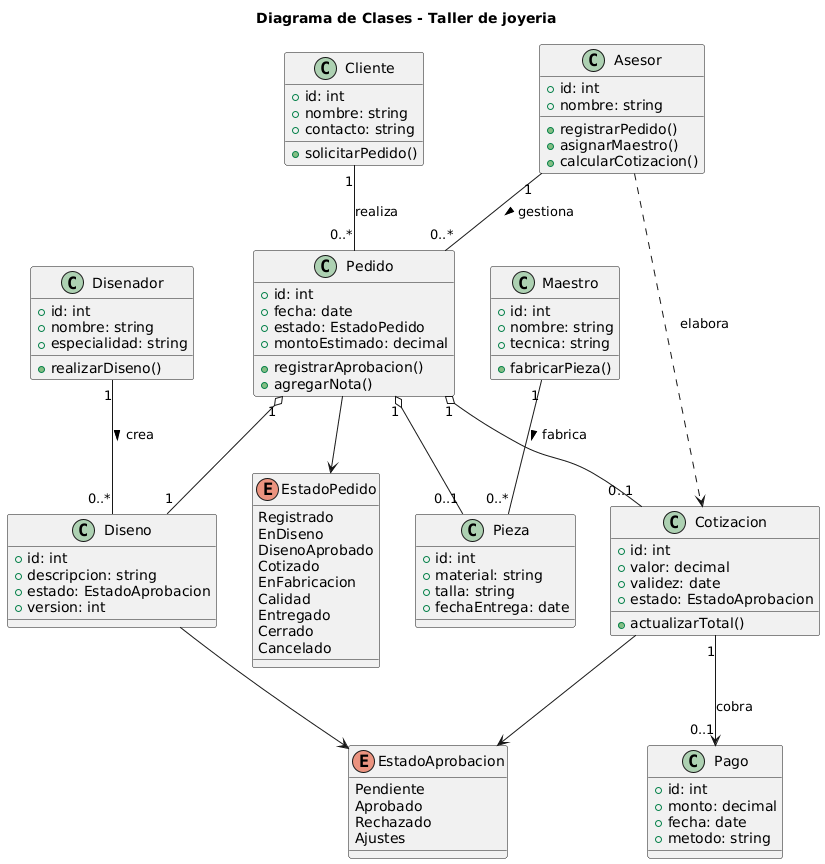

The diagram above was rendered by PlantUML. Its source (embedded in the PNG):
@startuml
title Diagrama de Clases - Taller de joyeria

class Cliente {
  +id: int
  +nombre: string
  +contacto: string
  +solicitarPedido()
}

class Asesor {
  +id: int
  +nombre: string
  +registrarPedido()
  +asignarMaestro()
  +calcularCotizacion()
}

class Disenador {
  +id: int
  +nombre: string
  +especialidad: string
  +realizarDiseno()
}

class Maestro {
  +id: int
  +nombre: string
  +tecnica: string
  +fabricarPieza()
}

class Pedido {
  +id: int
  +fecha: date
  +estado: EstadoPedido
  +montoEstimado: decimal
  +registrarAprobacion()
  +agregarNota()
}

class Diseno {
  +id: int
  +descripcion: string
  +estado: EstadoAprobacion
  +version: int
}

class Cotizacion {
  +id: int
  +valor: decimal
  +validez: date
  +estado: EstadoAprobacion
  +actualizarTotal()
}

class Pieza {
  +id: int
  +material: string
  +talla: string
  +fechaEntrega: date
}

class Pago {
  +id: int
  +monto: decimal
  +fecha: date
  +metodo: string
}

enum EstadoPedido {
  Registrado
  EnDiseno
  DisenoAprobado
  Cotizado
  EnFabricacion
  Calidad
  Entregado
  Cerrado
  Cancelado
}

enum EstadoAprobacion {
  Pendiente
  Aprobado
  Rechazado
  Ajustes
}

Cliente "1" -- "0..*" Pedido : realiza
Asesor "1" -- "0..*" Pedido : gestiona >
Disenador "1" -- "0..*" Diseno : crea >
Maestro "1" -- "0..*" Pieza : fabrica >
Asesor ..> Cotizacion : elabora
Cotizacion "1" --> "0..1" Pago : cobra
Pedido "1" o-- "1" Diseno
Pedido "1" o-- "0..1" Cotizacion
Pedido "1" o-- "0..1" Pieza
Diseno --> EstadoAprobacion
Cotizacion --> EstadoAprobacion
Pedido --> EstadoPedido
@enduml